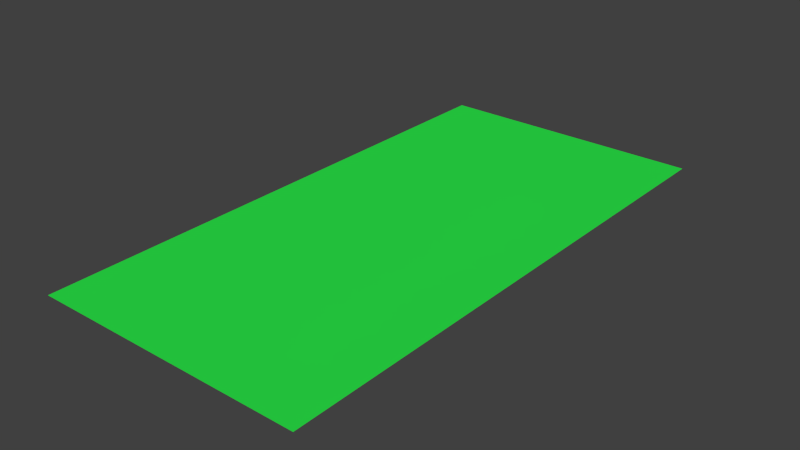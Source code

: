 # Source: mz-klappe-rechts.blend  (saved by Blender 2.76.0; exported with 4.5.12 LTS)
import bpy
from mathutils import Matrix  # noqa: F401  (used for matrix-valued properties, if any)

bpy.ops.wm.read_factory_settings(use_empty=True)
scene = bpy.context.scene
scene.name = 'Scene'

# ---- collections
col_collection_1 = bpy.data.collections.new('Collection 1'); scene.collection.children.link(col_collection_1)

# ---- materials (node trees are filled in below, after node groups)
mat_material = bpy.data.materials.new('Material')
mat_material.alpha_threshold = 0.0
mat_material.diffuse_color = (0.02416, 0.7991, 0.06663, 1.0)
mat_material.roughness = 0.5

# ---- material node trees

# ---- world
world_world = bpy.data.worlds.new('World'); scene.world = world_world
world_world.color = (0.05088, 0.05088, 0.05088)
world_world.use_sun_shadow = False
world_world.sun_shadow_jitter_overblur = 0.0
world_world.cycles.sampling_method = 'MANUAL'
world_world.cycles.sample_map_resolution = 256

# ---- meshes
me_plane_001 = bpy.data.meshes.new('Plane.001')
me_plane_001.from_pydata([(-1.0, -1.0, 0.0), (1.0, -1.0, 0.0), (-1.0, 1.0, 0.0), (1.0, 1.0, 0.0)], [], [(0, 1, 3, 2)])
me_plane_001.materials.append(mat_material)
me_plane_001.use_remesh_preserve_volume = False
me_plane_001.use_remesh_preserve_attributes = False
me_plane_001.use_mirror_vertex_groups = False
me_plane_001.update()

# ---- objects
ob_plane_001 = bpy.data.objects.new('Plane.001', me_plane_001)

# ---- transforms, parenting, visibility, modifiers, constraints
ob_plane_001.location = (0.0, 0.0, 0.0)
ob_plane_001.scale = (0.75, 1.5, 1.0)
ob_plane_001.lineart.crease_threshold = 0.0

# ---- collection membership
col_collection_1.objects.link(ob_plane_001)

# ---- scene / render settings (as saved in the file)
scene.frame_start = 1; scene.frame_end = 250; scene.frame_set(1)
scene.render.engine = 'CYCLES'
scene.render.resolution_percentage = 50
scene.render.dither_intensity = 0.0
scene.cycles.use_denoising = False
scene.cycles.samples = 10
scene.cycles.sampling_pattern = 'TABULATED_SOBOL'
scene.cycles.light_sampling_threshold = 0.0
scene.cycles.use_adaptive_sampling = False
scene.cycles.use_light_tree = False
scene.cycles.blur_glossy = 0.0
scene.cycles.pixel_filter_type = 'GAUSSIAN'
scene.cycles.sample_clamp_indirect = 0.0
scene.view_settings.view_transform = 'Standard'
bpy.context.view_layer.update()

# ---- added for rendering (the .blend has no active camera and no usable light): camera, sun
cam_auto = bpy.data.cameras.new('AutoCamera')
cam_auto.lens = 50.0
cam_auto.sensor_width = 36.0
cam_auto.clip_end = 1000.0
ob_auto_camera = bpy.data.objects.new('AutoCamera', cam_auto)
scene.collection.objects.link(ob_auto_camera)
ob_auto_camera.location = (3.1033, -3.72396, 2.48264)
ob_auto_camera.rotation_euler = (1.09748, -7.21219e-08, 0.694738)
scene.camera = ob_auto_camera
light_auto_sun = bpy.data.lights.new('AutoSun', 'SUN')
light_auto_sun.energy = 3.0
light_auto_sun.angle = 0.0523599
ob_auto_sun = bpy.data.objects.new('AutoSun', light_auto_sun)
scene.collection.objects.link(ob_auto_sun)
ob_auto_sun.rotation_euler = (0.872665, 0.174533, 0.523599)
bpy.context.view_layer.update()
